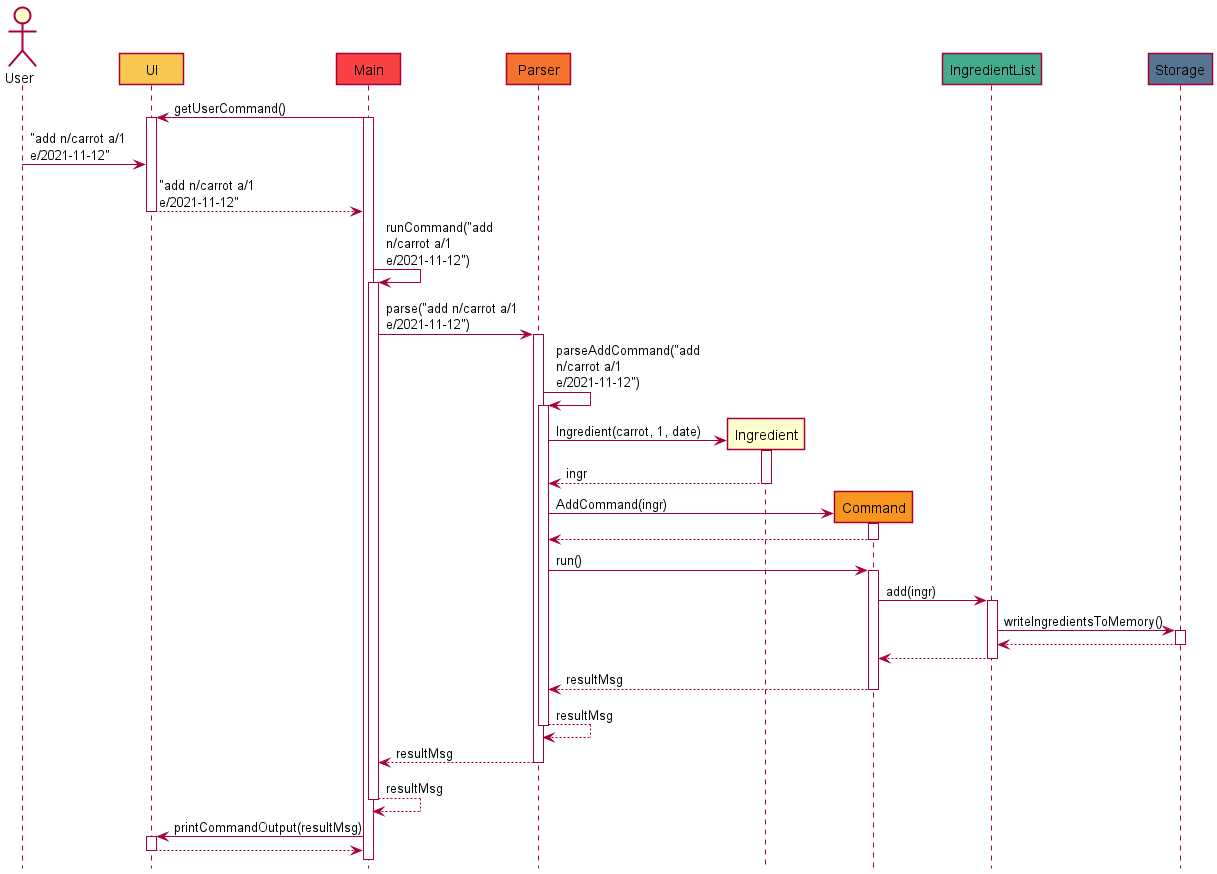

The diagram above was rendered by PlantUML. Its source (embedded in the PNG):
@startuml
!include style.puml

skinparam maxMessageSize 150
actor User as U
participant UI UI_COLOUR
participant Main as M MAIN_COLOUR
participant Parser as P PARSER_COLOUR
participant Ingredient as I
participant Command as C COMMAND_COLOUR
participant IngredientList as IL INGREDIENTLIST_COLOUR
participant Storage as S STORAGE_COLOUR

M -> UI: getUserCommand()
activate M
activate UI
U -> UI: "add n/carrot a/1 e/2021-11-12"
UI --> M: "add n/carrot a/1 e/2021-11-12"
deactivate UI
M -> M: runCommand("add n/carrot a/1 e/2021-11-12")
activate M
M -> P: parse("add n/carrot a/1 e/2021-11-12")
activate P
P -> P: parseAddCommand("add n/carrot a/1 e/2021-11-12")
activate P
P -> I **: Ingredient(carrot, 1, date)
activate I
return ingr
P -> C **: AddCommand(ingr)
activate C
return
P -> C: run()
activate C
C -> IL: add(ingr)
activate IL
IL -> S: writeIngredientsToMemory()
activate S
return
return
return resultMsg
return resultMsg
return resultMsg
return resultMsg
M -> UI: printCommandOutput(resultMsg)
activate UI
UI --> M
deactivate UI
@enduml